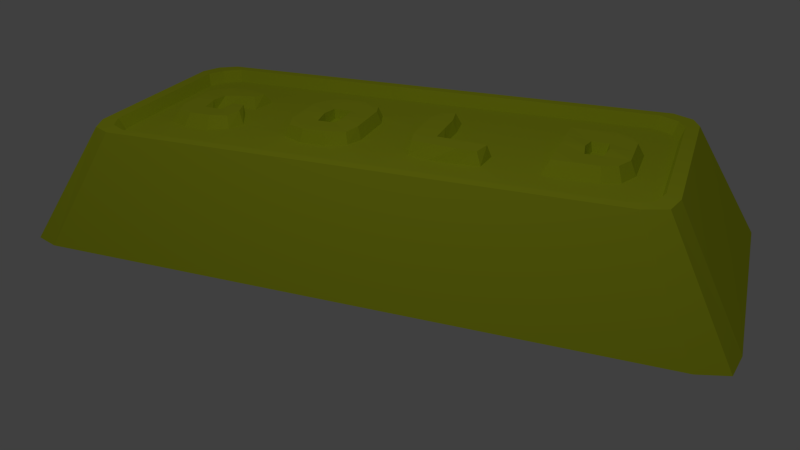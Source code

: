 # Source: GoldIngot.blend  (saved by Blender 2.76.0; exported with 4.5.12 LTS)
import bpy
from mathutils import Matrix  # noqa: F401  (used for matrix-valued properties, if any)

bpy.ops.wm.read_factory_settings(use_empty=True)
scene = bpy.context.scene
scene.name = 'Scene'

# ---- collections
col_collection_1 = bpy.data.collections.new('Collection 1'); scene.collection.children.link(col_collection_1)

# ---- materials (node trees are filled in below, after node groups)
mat_material_001 = bpy.data.materials.new('Material.001')
mat_material_001.alpha_threshold = 0.0
mat_material_001.use_transparent_shadow = False
mat_material_001.roughness = 0.5
mat_iron = bpy.data.materials.new('Iron')
mat_iron.alpha_threshold = 0.0
mat_iron.use_transparent_shadow = False
mat_iron.diffuse_color = (0.2396, 0.2396, 0.2396, 1.0)
mat_iron.specular_color = (0.7039, 0.8854, 1.0)
mat_iron.roughness = 0.5
mat_iron.specular_intensity = 1.0
mat_copper = bpy.data.materials.new('Copper')
mat_copper.alpha_threshold = 0.0
mat_copper.use_transparent_shadow = False
mat_copper.diffuse_color = (0.8, 0.1655, 0.01383, 1.0)
mat_copper.roughness = 0.5
mat_copper.specular_intensity = 1.0
mat_gold = bpy.data.materials.new('Gold')
mat_gold.alpha_threshold = 0.0
mat_gold.use_transparent_shadow = False
mat_gold.diffuse_color = (0.7004, 0.8, 0.02779, 1.0)
mat_gold.specular_color = (1.0, 0.7219, 0.08361)
mat_gold.roughness = 0.5
mat_gold.specular_intensity = 1.0
mat_mytril = bpy.data.materials.new('Mytril')
mat_mytril.alpha_threshold = 0.0
mat_mytril.use_transparent_shadow = False
mat_mytril.diffuse_color = (0.0, 0.6383, 0.5508, 1.0)
mat_mytril.specular_color = (0.0, 1.0, 0.3471)
mat_mytril.roughness = 0.5
mat_mytril.specular_intensity = 1.0
mat_floatium = bpy.data.materials.new('Floatium')
mat_floatium.alpha_threshold = 0.0
mat_floatium.use_transparent_shadow = False
mat_floatium.diffuse_color = (0.8253, 0.9712, 1.0, 1.0)
mat_floatium.roughness = 0.5
mat_floatium.specular_intensity = 1.0
mat_sunkium = bpy.data.materials.new('Sunkium')
mat_sunkium.alpha_threshold = 0.0
mat_sunkium.use_transparent_shadow = False
mat_sunkium.diffuse_color = (0.01689, 0.0, 0.02365, 1.0)
mat_sunkium.specular_color = (0.0, 0.0, 0.0)
mat_sunkium.roughness = 0.5
mat_sunkium.specular_intensity = 1.0

# ---- material node trees

# ---- world
world_world = bpy.data.worlds.new('World'); scene.world = world_world
world_world.color = (0.05088, 0.05088, 0.05088)
world_world.use_sun_shadow = False
world_world.sun_shadow_jitter_overblur = 0.0
world_world.cycles.sampling_method = 'MANUAL'
world_world.cycles.sample_map_resolution = 256

# ---- cameras
cam_camera = bpy.data.cameras.new('Camera')
cam_camera.clip_end = 100.0
cam_camera.lens = 35.0
cam_camera.sensor_width = 32.0
cam_camera.sensor_height = 18.0
cam_camera.ortho_scale = 7.314
cam_camera.dof.focus_distance = 0.0
cam_camera.dof.aperture_fstop = 128.0

# ---- lights
light_lamp = bpy.data.lights.new('Lamp', 'POINT')
light_lamp.transmission_factor = 0.0
light_lamp.cutoff_distance = 30.0
light_lamp.energy = 100.0
light_lamp.shadow_buffer_clip_start = 1.001
light_lamp.shadow_soft_size = 0.1
light_lamp.shadow_maximum_resolution = 0.006
light_lamp.use_absolute_resolution = True
light_lamp.cycles.use_multiple_importance_sampling = False

# ---- meshes
me_cube = bpy.data.meshes.new('Cube')
me_cube.from_pydata([(1.229, 2.773, -0.4656), (1.22, -2.753, -0.4657), (-1.198, -2.743, -0.4855), (-1.187, 2.759, -0.4854), (0.9282, 2.246, 0.4833), (0.9186, -2.226, 0.4832), (-0.9122, -2.216, 0.4682), (-0.9019, 2.233, 0.4682), (0.8395, 2.142, 0.4825), (0.8299, -2.122, 0.4825), (-0.8235, -2.112, 0.4689), (-0.8132, 2.128, 0.469), (0.7912, 2.11, 0.3799), (0.7816, -2.09, 0.3798), (-0.7735, -2.08, 0.3671), (-0.7632, 2.097, 0.3672), (1.298, 2.54, -0.465), (1.298, 2.257, -0.465), (1.298, 1.975, -0.465), (1.298, 1.693, -0.465), (1.298, 1.411, -0.465), (1.298, 1.129, -0.465), (1.298, 0.8465, -0.465), (1.298, 0.5643, -0.465), (1.298, 0.2822, -0.465), (1.298, -1.192e-07, -0.465), (1.298, -0.2822, -0.465), (1.298, -0.5643, -0.465), (1.298, -0.8465, -0.465), (1.298, -1.129, -0.465), (1.298, -1.411, -0.465), (1.298, -1.693, -0.465), (1.298, -1.975, -0.465), (1.298, -2.257, -0.465), (1.298, -2.54, -0.465), (-1.288, -2.54, -0.4863), (-1.288, -2.257, -0.4863), (-1.288, -1.975, -0.4863), (-1.288, -1.693, -0.4863), (-1.288, -1.411, -0.4863), (-1.288, -1.129, -0.4863), (-1.288, -0.8465, -0.4863), (-1.288, -0.5643, -0.4863), (-1.288, -0.2822, -0.4863), (-1.288, 9.537e-07, -0.4863), (-1.288, 0.2822, -0.4863), (-1.288, 0.5643, -0.4863), (-1.288, 0.8465, -0.4863), (-1.288, 1.129, -0.4863), (-1.288, 1.411, -0.4863), (-1.288, 1.693, -0.4863), (-1.288, 1.975, -0.4863), (-1.288, 2.257, -0.4863), (-1.288, 2.54, -0.4863), (0.9971, 2.065, 0.4838), (0.9971, 1.836, 0.4838), (0.9971, 1.606, 0.4838), (0.9971, 1.377, 0.4838), (0.9971, 1.147, 0.4838), (0.9971, 0.918, 0.4838), (0.9971, 0.6885, 0.4838), (0.9971, 0.459, 0.4838), (0.9971, 0.2295, 0.4838), (0.9971, -1.371e-06, 0.4838), (0.9971, -0.2295, 0.4838), (0.9971, -0.459, 0.4838), (0.9971, -0.6885, 0.4838), (0.9971, -0.918, 0.4838), (0.9971, -1.147, 0.4838), (0.9971, -1.377, 0.4838), (0.9971, -1.606, 0.4838), (0.9971, -1.836, 0.4838), (0.9971, -2.065, 0.4838), (-1.003, -2.065, 0.4674), (-1.003, -1.836, 0.4674), (-1.003, -1.606, 0.4674), (-1.003, -1.377, 0.4674), (-1.003, -1.147, 0.4674), (-1.003, -0.918, 0.4674), (-1.003, -0.6885, 0.4674), (-1.003, -0.459, 0.4674), (-1.003, -0.2295, 0.4674), (-1.003, 2.682e-07, 0.4674), (-1.003, 0.2295, 0.4674), (-1.003, 0.459, 0.4674), (-1.003, 0.6885, 0.4674), (-1.003, 0.918, 0.4674), (-1.003, 1.147, 0.4674), (-1.003, 1.377, 0.4674), (-1.003, 1.606, 0.4674), (-1.003, 1.836, 0.4674), (-1.003, 2.065, 0.4674), (0.9084, 1.972, 0.4831), (0.9084, 1.753, 0.4831), (0.9084, 1.534, 0.4831), (0.9084, 1.314, 0.4831), (0.9084, 1.095, 0.4831), (0.9084, 0.8763, 0.4831), (0.9084, 0.6572, 0.4831), (0.9084, 0.4382, 0.4831), (0.9084, 0.2191, 0.4831), (0.9084, -1.192e-06, 0.4831), (0.9084, -0.2191, 0.4831), (0.9084, -0.4382, 0.4831), (0.9084, -0.6572, 0.4831), (0.9084, -0.8763, 0.4831), (0.9084, -1.095, 0.4831), (0.9084, -1.314, 0.4831), (0.9084, -1.534, 0.4831), (0.9084, -1.753, 0.4831), (0.9084, -1.972, 0.4831), (-0.9142, -1.972, 0.4681), (-0.9142, -1.753, 0.4681), (-0.9142, -1.534, 0.4681), (-0.9142, -1.314, 0.4681), (-0.9142, -1.095, 0.4681), (-0.9142, -0.8763, 0.4681), (-0.9142, -0.6572, 0.4681), (-0.9142, -0.4382, 0.4681), (-0.9142, -0.2191, 0.4681), (-0.9142, 4.47e-07, 0.4681), (-0.9142, 0.2191, 0.4681), (-0.9142, 0.4382, 0.4681), (-0.9142, 0.6572, 0.4681), (-0.9142, 0.8763, 0.4681), (-0.9142, 1.095, 0.4681), (-0.9142, 1.314, 0.4681), (-0.9142, 1.534, 0.4681), (-0.9142, 1.753, 0.4681), (-0.9142, 1.972, 0.4681), (0.86, 1.943, 0.3805), (0.86, 1.727, 0.3805), (0.86, 1.511, 0.3805), (0.86, 1.295, 0.3805), (0.86, 1.079, 0.3805), (0.86, 0.8636, 0.3805), (0.86, 0.6477, 0.3805), (0.86, 0.4318, 0.3805), (0.86, 0.2159, 0.3805), (0.86, -9.984e-07, 0.3805), (0.86, -0.2159, 0.3805), (0.86, -0.4318, 0.3805), (0.86, -0.6477, 0.3805), (0.86, -0.8636, 0.3805), (0.86, -1.079, 0.3805), (0.86, -1.295, 0.3805), (0.86, -1.511, 0.3805), (0.86, -1.727, 0.3805), (0.86, -1.943, 0.3805), (-0.8641, -1.943, 0.3663), (-0.8641, -1.727, 0.3663), (-0.8641, -1.511, 0.3663), (-0.8641, -1.295, 0.3663), (-0.8641, -1.079, 0.3663), (-0.8641, -0.8636, 0.3663), (-0.8641, -0.6477, 0.3663), (-0.8641, -0.4318, 0.3663), (-0.8641, -0.2159, 0.3663), (-0.8641, 4.172e-07, 0.3663), (-0.8641, 0.2159, 0.3663), (-0.8641, 0.4318, 0.3663), (-0.8641, 0.6477, 0.3663), (-0.8641, 0.8636, 0.3663), (-0.8641, 1.079, 0.3663), (-0.8641, 1.295, 0.3663), (-0.8641, 1.511, 0.3663), (-0.8641, 1.727, 0.3663), (-0.8641, 1.943, 0.3663), (0.9748, 2.822, -0.4677), (0.6515, 2.822, -0.4704), (0.3282, 2.822, -0.473), (0.004917, 2.822, -0.4757), (-0.3184, 2.822, -0.4783), (-0.6417, 2.822, -0.481), (-0.965, 2.822, -0.4836), (0.9748, -2.822, -0.4677), (0.6515, -2.822, -0.4704), (0.3282, -2.822, -0.473), (0.004917, -2.822, -0.4757), (-0.3184, -2.822, -0.4783), (-0.6417, -2.822, -0.481), (-0.965, -2.822, -0.4836), (0.7471, 2.295, 0.4818), (0.4971, 2.295, 0.4797), (0.2471, 2.295, 0.4777), (-0.002888, 2.295, 0.4756), (-0.2529, 2.295, 0.4736), (-0.5029, 2.295, 0.4715), (-0.7529, 2.295, 0.4695), (0.7471, -2.295, 0.4818), (0.4971, -2.295, 0.4797), (0.2471, -2.295, 0.4777), (-0.002889, -2.295, 0.4756), (-0.2529, -2.295, 0.4736), (-0.5029, -2.295, 0.4715), (-0.7529, -2.295, 0.4695), (0.6806, 2.191, 0.4812), (0.4527, 2.191, 0.4794), (0.2249, 2.191, 0.4775), (-0.002888, 2.191, 0.4756), (-0.2307, 2.191, 0.4738), (-0.4585, 2.191, 0.4719), (-0.6863, 2.191, 0.47), (0.6806, -2.191, 0.4812), (0.4527, -2.191, 0.4794), (0.2249, -2.191, 0.4775), (-0.002889, -2.191, 0.4756), (-0.2307, -2.191, 0.4738), (-0.4585, -2.191, 0.4719), (-0.6863, -2.191, 0.47), (0.6445, 2.159, 0.3787), (0.429, 2.159, 0.3769), (0.2135, 2.159, 0.3752), (-0.00205, 2.159, 0.3734), (-0.2176, 2.159, 0.3716), (-0.4331, 2.159, 0.3699), (-0.6486, 2.159, 0.3681), (0.6445, -2.159, 0.3787), (0.429, -2.159, 0.3769), (0.2135, -2.159, 0.3752), (-0.00205, -2.159, 0.3734), (-0.2176, -2.159, 0.3716), (-0.4331, -2.159, 0.3699), (-0.6486, -2.159, 0.3681), (-0.6486, 1.943, 0.3681), (-0.3469, 1.872, 0.3706), (-0.2176, 1.943, 0.3716), (-0.00205, 1.943, 0.3734), (0.2135, 1.943, 0.3752), (0.3748, 1.865, 0.3765), (0.6445, 1.943, 0.3787), (-0.6486, 1.727, 0.3681), (-0.4331, 1.727, 0.3699), (-0.107, 1.671, 0.3959), (-0.001981, 1.688, 0.3882), (0.1029, 1.671, 0.3976), (0.429, 1.727, 0.3769), (0.6445, 1.727, 0.3787), (-0.6486, 1.511, 0.3681), (-0.4331, 1.511, 0.3699), (-0.107, 1.566, 0.3959), (-0.001981, 1.549, 0.3882), (0.1029, 1.566, 0.3976), (0.429, 1.511, 0.3769), (0.6445, 1.511, 0.3787), (-0.6486, 1.295, 0.3681), (-0.4331, 1.295, 0.3699), (-0.2176, 1.295, 0.3716), (-0.00205, 1.295, 0.3734), (0.2135, 1.295, 0.3752), (0.429, 1.295, 0.3769), (0.6445, 1.295, 0.3787), (-0.6486, 1.079, 0.3681), (-0.4331, 1.079, 0.3699), (-0.2176, 1.079, 0.3716), (-0.00205, 1.079, 0.3734), (0.2135, 1.079, 0.3752), (0.429, 1.079, 0.3769), (0.6445, 1.079, 0.3787), (-0.6486, 0.8636, 0.3681), (-0.4331, 0.8636, 0.3699), (-0.2176, 0.8636, 0.3716), (-0.00205, 0.8636, 0.3734), (0.2036, 0.8636, 0.3751), (0.4307, 0.8445, 0.3822), (0.6445, 0.8636, 0.3787), (-0.6486, 0.6477, 0.3681), (-0.4331, 0.6477, 0.3699), (-0.2176, 0.6477, 0.3716), (-0.00205, 0.6477, 0.3734), (0.151, 0.6477, 0.3747), (0.4322, 0.6477, 0.377), (0.6445, 0.6477, 0.3787), (-0.6486, 0.4318, 0.3681), (-0.4323, 0.4217, 0.3699), (-0.2176, 0.449, 0.3716), (-0.00205, 0.4425, 0.3734), (0.1823, 0.468, 0.3749), (0.429, 0.4318, 0.3769), (0.6445, 0.4318, 0.3787), (-0.6486, 0.2159, 0.3681), (-0.4086, 0.2358, 0.3753), (-0.2176, 0.2159, 0.3716), (-0.00205, 0.2159, 0.3734), (0.2135, 0.2159, 0.3752), (0.3852, 0.2572, 0.3818), (0.6445, 0.2159, 0.3787), (-0.6486, 2.403e-07, 0.3681), (-0.4331, 6.333e-08, 0.3699), (-0.2176, -1.136e-07, 0.3716), (-0.00205, -2.906e-07, 0.3734), (0.2135, -4.675e-07, 0.3752), (0.429, -6.445e-07, 0.3769), (0.6445, -8.214e-07, 0.3787), (-0.6486, -0.2159, 0.3681), (-0.367, -0.2656, 0.3788), (-0.2176, -0.2159, 0.3716), (-0.00205, -0.2159, 0.3734), (0.2135, -0.2159, 0.3752), (0.3628, -0.2656, 0.3848), (0.6445, -0.2159, 0.3787), (-0.6486, -0.4318, 0.3681), (-0.4331, -0.4318, 0.3699), (-0.1419, -0.4697, 0.3889), (-0.00212, -0.4537, 0.3819), (0.1376, -0.4697, 0.3912), (0.429, -0.4318, 0.3769), (0.6445, -0.4318, 0.3787), (-0.6486, -0.6477, 0.3681), (-0.4331, -0.6477, 0.3699), (-0.1419, -0.6097, 0.3889), (-0.00212, -0.6258, 0.3819), (0.1376, -0.6097, 0.3912), (0.429, -0.6477, 0.3769), (0.6445, -0.6477, 0.3787), (-0.6486, -0.8636, 0.3681), (-0.367, -0.8139, 0.3788), (-0.2176, -0.8636, 0.3716), (-0.00205, -0.8636, 0.3734), (0.2135, -0.8636, 0.3752), (0.3628, -0.8139, 0.3848), (0.6445, -0.8636, 0.3787), (-0.6486, -1.079, 0.3681), (-0.4331, -1.079, 0.3699), (-0.2176, -1.079, 0.3716), (-0.00205, -1.079, 0.3734), (0.2135, -1.079, 0.3752), (0.429, -1.079, 0.3769), (0.6445, -1.079, 0.3787), (-0.6486, -1.295, 0.3681), (-0.3711, -1.342, 0.3783), (-0.1315, -1.372, 0.3849), (-0.02071, -1.412, 0.3858), (0.2135, -1.295, 0.3752), (0.3669, -1.342, 0.3843), (0.6445, -1.295, 0.3787), (-0.6486, -1.511, 0.3681), (-0.4331, -1.511, 0.3699), (-0.1396, -1.521, 0.3854), (-0.01585, -1.527, 0.3864), (0.1229, -1.548, 0.3971), (0.429, -1.511, 0.3769), (0.6445, -1.511, 0.3787), (-0.6486, -1.727, 0.3681), (-0.4331, -1.727, 0.3699), (-0.1059, -1.65, 0.3952), (-0.003716, -1.694, 0.3866), (0.1088, -1.663, 0.3969), (0.429, -1.727, 0.3769), (0.6445, -1.727, 0.3787), (-0.6486, -1.943, 0.3681), (-0.3711, -1.896, 0.3783), (-0.2176, -1.943, 0.3716), (-0.00205, -1.943, 0.3734), (0.2135, -1.943, 0.3752), (0.3669, -1.896, 0.3843), (0.6445, -1.943, 0.3787), (0.9748, 2.54, -0.4677), (0.6515, 2.54, -0.4704), (0.3282, 2.54, -0.473), (0.004917, 2.54, -0.4757), (-0.3184, 2.54, -0.4783), (-0.6417, 2.54, -0.481), (-0.965, 2.54, -0.4836), (0.9748, 2.257, -0.4677), (0.6515, 2.257, -0.4704), (0.3282, 2.257, -0.473), (0.004917, 2.257, -0.4757), (-0.3184, 2.257, -0.4783), (-0.6417, 2.257, -0.481), (-0.965, 2.257, -0.4836), (0.9748, 1.975, -0.4677), (0.6515, 1.975, -0.4704), (0.3282, 1.975, -0.473), (0.004917, 1.975, -0.4757), (-0.3184, 1.975, -0.4783), (-0.6417, 1.975, -0.481), (-0.965, 1.975, -0.4836), (0.9748, 1.693, -0.4677), (0.6515, 1.693, -0.4704), (0.3282, 1.693, -0.473), (0.004917, 1.693, -0.4757), (-0.3184, 1.693, -0.4783), (-0.6417, 1.693, -0.481), (-0.965, 1.693, -0.4836), (0.9748, 1.411, -0.4677), (0.6515, 1.411, -0.4704), (0.3282, 1.411, -0.473), (0.004917, 1.411, -0.4757), (-0.3184, 1.411, -0.4783), (-0.6417, 1.411, -0.481), (-0.965, 1.411, -0.4836), (0.9748, 1.129, -0.4677), (0.6515, 1.129, -0.4704), (0.3282, 1.129, -0.473), (0.004917, 1.129, -0.4757), (-0.3184, 1.129, -0.4783), (-0.6417, 1.129, -0.481), (-0.965, 1.129, -0.4836), (0.9748, 0.8465, -0.4677), (0.6515, 0.8465, -0.4704), (0.3282, 0.8465, -0.473), (0.004917, 0.8465, -0.4757), (-0.3184, 0.8465, -0.4783), (-0.6417, 0.8465, -0.481), (-0.965, 0.8465, -0.4836), (0.9748, 0.5643, -0.4677), (0.6515, 0.5643, -0.4704), (0.3282, 0.5643, -0.473), (0.004917, 0.5643, -0.4757), (-0.3184, 0.5643, -0.4783), (-0.6417, 0.5643, -0.481), (-0.965, 0.5643, -0.4836), (0.9748, 0.2822, -0.4677), (0.6515, 0.2822, -0.4704), (0.3282, 0.2822, -0.473), (0.004917, 0.2822, -0.4757), (-0.3184, 0.2822, -0.4783), (-0.6417, 0.2822, -0.481), (-0.965, 0.2822, -0.4836), (0.9748, 1.49e-08, -0.4677), (0.6515, 1.49e-07, -0.4704), (0.3282, 2.831e-07, -0.473), (0.004917, 4.172e-07, -0.4757), (-0.3184, 5.513e-07, -0.4783), (-0.6417, 6.855e-07, -0.481), (-0.965, 8.196e-07, -0.4836), (0.9748, -0.2822, -0.4677), (0.6515, -0.2822, -0.4704), (0.3282, -0.2822, -0.473), (0.004917, -0.2822, -0.4757), (-0.3184, -0.2822, -0.4783), (-0.6417, -0.2822, -0.481), (-0.965, -0.2822, -0.4836), (0.9748, -0.5643, -0.4677), (0.6515, -0.5643, -0.4704), (0.3282, -0.5643, -0.473), (0.004917, -0.5643, -0.4757), (-0.3184, -0.5643, -0.4783), (-0.6417, -0.5643, -0.481), (-0.965, -0.5643, -0.4836), (0.9748, -0.8465, -0.4677), (0.6515, -0.8465, -0.4704), (0.3282, -0.8465, -0.473), (0.004917, -0.8465, -0.4757), (-0.3184, -0.8465, -0.4783), (-0.6417, -0.8465, -0.481), (-0.965, -0.8465, -0.4836), (0.9748, -1.129, -0.4677), (0.6515, -1.129, -0.4704), (0.3282, -1.129, -0.473), (0.004917, -1.129, -0.4757), (-0.3184, -1.129, -0.4783), (-0.6417, -1.129, -0.481), (-0.965, -1.129, -0.4836), (0.9748, -1.411, -0.4677), (0.6515, -1.411, -0.4704), (0.3282, -1.411, -0.473), (0.004917, -1.411, -0.4757), (-0.3184, -1.411, -0.4783), (-0.6417, -1.411, -0.481), (-0.965, -1.411, -0.4836), (0.9748, -1.693, -0.4677), (0.6515, -1.693, -0.4704), (0.3282, -1.693, -0.473), (0.004917, -1.693, -0.4757), (-0.3184, -1.693, -0.4783), (-0.6417, -1.693, -0.481), (-0.965, -1.693, -0.4836), (0.9748, -1.975, -0.4677), (0.6515, -1.975, -0.4704), (0.3282, -1.975, -0.473), (0.004917, -1.975, -0.4757), (-0.3184, -1.975, -0.4783), (-0.6417, -1.975, -0.481), (-0.965, -1.975, -0.4836), (0.9748, -2.257, -0.4677), (0.6515, -2.257, -0.4704), (0.3282, -2.257, -0.473), (0.004917, -2.257, -0.4757), (-0.3184, -2.257, -0.4783), (-0.6417, -2.257, -0.481), (-0.965, -2.257, -0.4836), (0.9748, -2.54, -0.4677), (0.6515, -2.54, -0.4704), (0.3282, -2.54, -0.473), (0.004917, -2.54, -0.4757), (-0.3184, -2.54, -0.4783), (-0.6417, -2.54, -0.481), (-0.965, -2.54, -0.4836), (-0.2943, 1.832, 0.4768), (-0.185, 1.892, 0.4777), (-0.002727, 1.892, 0.4792), (0.1795, 1.892, 0.4807), (0.3159, 1.826, 0.4818), (-0.3672, 1.71, 0.4762), (-0.1409, 1.688, 0.4669), (-0.002727, 1.71, 0.4792), (0.1356, 1.688, 0.4692), (0.3617, 1.71, 0.4822), (-0.3672, 1.527, 0.4762), (-0.1409, 1.549, 0.4669), (-0.002728, 1.527, 0.4792), (0.1356, 1.549, 0.4692), (0.3617, 1.527, 0.4822), (-0.3672, 1.345, 0.4762), (-0.185, 1.345, 0.4777), (-0.002728, 1.345, 0.4792), (0.1795, 1.345, 0.4807), (0.3617, 1.345, 0.4822), (0.2491, 0.8378, 0.4851), (0.3902, 0.8012, 0.4816), (0.2235, 0.6465, 0.4849), (0.3956, 0.6465, 0.4863), (-0.3718, 0.3876, 0.48), (-0.195, 0.4207, 0.4814), (-0.002725, 0.4207, 0.483), (0.2031, 0.4231, 0.4846), (0.3735, 0.4453, 0.486), (-0.345, 0.2677, 0.4755), (-0.195, 0.2281, 0.4814), (-0.002725, 0.2281, 0.483), (0.1895, 0.2281, 0.4846), (0.3428, 0.2649, 0.4812), (-0.3337, -0.2912, 0.4703), (-0.1983, -0.2461, 0.479), (-0.00293, -0.2461, 0.4806), (0.1925, -0.2461, 0.4822), (0.328, -0.2912, 0.4757), (-0.3937, -0.4419, 0.4774), (-0.1619, -0.4601, 0.4701), (-0.00293, -0.4419, 0.4806), (0.1561, -0.4601, 0.4727), (0.3879, -0.4419, 0.4838), (-0.3937, -0.6376, 0.4774), (-0.1619, -0.6194, 0.4701), (-0.00293, -0.6376, 0.4806), (0.1561, -0.6194, 0.4727), (0.3879, -0.6376, 0.4838), (-0.3337, -0.7883, 0.4703), (-0.1983, -0.8333, 0.479), (-0.00293, -0.8333, 0.4806), (0.1925, -0.8333, 0.4822), (0.328, -0.7883, 0.4757), (-0.3133, -1.384, 0.4687), (-0.2046, -1.416, 0.4762), (0.02596, -1.393, 0.4781), (0.1767, -1.345, 0.4793), (0.3055, -1.384, 0.4738), (-0.3653, -1.526, 0.4749), (-0.1847, -1.526, 0.4764), (0.02196, -1.503, 0.4781), (0.1626, -1.521, 0.4683), (0.3574, -1.526, 0.4808), (-0.3653, -1.707, 0.4749), (-0.1714, -1.693, 0.4656), (-0.003962, -1.707, 0.4779), (0.1483, -1.693, 0.4682), (0.3574, -1.707, 0.4808), (-0.3133, -1.849, 0.4687), (-0.1847, -1.888, 0.4764), (-0.003962, -1.888, 0.4779), (0.1767, -1.888, 0.4793), (0.3055, -1.849, 0.4738)], [], [(489, 181, 2, 35), (189, 5, 9, 203), (34, 72, 5, 1), (181, 195, 6, 2), (53, 91, 7, 3), (188, 174, 3, 7), (203, 9, 13, 217), (54, 4, 8, 92), (73, 6, 10, 111), (188, 7, 11, 202), (350, 149, 14, 223), (92, 8, 12, 130), (111, 10, 14, 149), (202, 11, 15, 216), (11, 129, 167, 15), (129, 128, 166, 167), (128, 127, 165, 166), (127, 126, 164, 165), (126, 125, 163, 164), (125, 124, 162, 163), (124, 123, 161, 162), (123, 122, 160, 161), (122, 121, 159, 160), (121, 120, 158, 159), (120, 119, 157, 158), (119, 118, 156, 157), (118, 117, 155, 156), (117, 116, 154, 155), (116, 115, 153, 154), (115, 114, 152, 153), (114, 113, 151, 152), (113, 112, 150, 151), (112, 111, 149, 150), (9, 110, 148, 13), (110, 109, 147, 148), (109, 108, 146, 147), (108, 107, 145, 146), (107, 106, 144, 145), (106, 105, 143, 144), (105, 104, 142, 143), (104, 103, 141, 142), (103, 102, 140, 141), (102, 101, 139, 140), (101, 100, 138, 139), (100, 99, 137, 138), (99, 98, 136, 137), (98, 97, 135, 136), (97, 96, 134, 135), (96, 95, 133, 134), (95, 94, 132, 133), (94, 93, 131, 132), (93, 92, 130, 131), (216, 15, 167, 224), (224, 167, 166, 231), (231, 166, 165, 238), (238, 165, 164, 245), (245, 164, 163, 252), (252, 163, 162, 259), (259, 162, 161, 266), (266, 161, 160, 273), (273, 160, 159, 280), (280, 159, 158, 287), (287, 158, 157, 294), (294, 157, 156, 301), (301, 156, 155, 308), (308, 155, 154, 315), (315, 154, 153, 322), (322, 153, 152, 329), (329, 152, 151, 336), (336, 151, 150, 343), (343, 150, 149, 350), (7, 91, 129, 11), (91, 90, 128, 129), (90, 89, 127, 128), (89, 88, 126, 127), (88, 87, 125, 126), (87, 86, 124, 125), (86, 85, 123, 124), (85, 84, 122, 123), (84, 83, 121, 122), (83, 82, 120, 121), (82, 81, 119, 120), (81, 80, 118, 119), (80, 79, 117, 118), (79, 78, 116, 117), (78, 77, 115, 116), (77, 76, 114, 115), (76, 75, 113, 114), (75, 74, 112, 113), (74, 73, 111, 112), (5, 72, 110, 9), (72, 71, 109, 110), (71, 70, 108, 109), (70, 69, 107, 108), (69, 68, 106, 107), (68, 67, 105, 106), (67, 66, 104, 105), (66, 65, 103, 104), (65, 64, 102, 103), (64, 63, 101, 102), (63, 62, 100, 101), (62, 61, 99, 100), (61, 60, 98, 99), (60, 59, 97, 98), (59, 58, 96, 97), (58, 57, 95, 96), (57, 56, 94, 95), (56, 55, 93, 94), (55, 54, 92, 93), (2, 6, 73, 35), (35, 73, 74, 36), (36, 74, 75, 37), (37, 75, 76, 38), (38, 76, 77, 39), (39, 77, 78, 40), (40, 78, 79, 41), (41, 79, 80, 42), (42, 80, 81, 43), (43, 81, 82, 44), (44, 82, 83, 45), (45, 83, 84, 46), (46, 84, 85, 47), (47, 85, 86, 48), (48, 86, 87, 49), (49, 87, 88, 50), (50, 88, 89, 51), (51, 89, 90, 52), (52, 90, 91, 53), (0, 4, 54, 16), (16, 54, 55, 17), (17, 55, 56, 18), (18, 56, 57, 19), (19, 57, 58, 20), (20, 58, 59, 21), (21, 59, 60, 22), (22, 60, 61, 23), (23, 61, 62, 24), (24, 62, 63, 25), (25, 63, 64, 26), (26, 64, 65, 27), (27, 65, 66, 28), (28, 66, 67, 29), (29, 67, 68, 30), (30, 68, 69, 31), (31, 69, 70, 32), (32, 70, 71, 33), (33, 71, 72, 34), (174, 363, 53, 3), (363, 370, 52, 53), (370, 377, 51, 52), (377, 384, 50, 51), (384, 391, 49, 50), (391, 398, 48, 49), (398, 405, 47, 48), (405, 412, 46, 47), (412, 419, 45, 46), (419, 426, 44, 45), (426, 433, 43, 44), (433, 440, 42, 43), (440, 447, 41, 42), (447, 454, 40, 41), (454, 461, 39, 40), (461, 468, 38, 39), (468, 475, 37, 38), (475, 482, 36, 37), (482, 489, 35, 36), (33, 34, 483, 476), (476, 483, 484, 477), (477, 484, 485, 478), (478, 485, 486, 479), (479, 486, 487, 480), (480, 487, 488, 481), (481, 488, 489, 482), (32, 33, 476, 469), (469, 476, 477, 470), (470, 477, 478, 471), (471, 478, 479, 472), (472, 479, 480, 473), (473, 480, 481, 474), (474, 481, 482, 475), (31, 32, 469, 462), (462, 469, 470, 463), (463, 470, 471, 464), (464, 471, 472, 465), (465, 472, 473, 466), (466, 473, 474, 467), (467, 474, 475, 468), (30, 31, 462, 455), (455, 462, 463, 456), (456, 463, 464, 457), (457, 464, 465, 458), (458, 465, 466, 459), (459, 466, 467, 460), (460, 467, 468, 461), (29, 30, 455, 448), (448, 455, 456, 449), (449, 456, 457, 450), (450, 457, 458, 451), (451, 458, 459, 452), (452, 459, 460, 453), (453, 460, 461, 454), (28, 29, 448, 441), (441, 448, 449, 442), (442, 449, 450, 443), (443, 450, 451, 444), (444, 451, 452, 445), (445, 452, 453, 446), (446, 453, 454, 447), (27, 28, 441, 434), (434, 441, 442, 435), (435, 442, 443, 436), (436, 443, 444, 437), (437, 444, 445, 438), (438, 445, 446, 439), (439, 446, 447, 440), (26, 27, 434, 427), (427, 434, 435, 428), (428, 435, 436, 429), (429, 436, 437, 430), (430, 437, 438, 431), (431, 438, 439, 432), (432, 439, 440, 433), (25, 26, 427, 420), (420, 427, 428, 421), (421, 428, 429, 422), (422, 429, 430, 423), (423, 430, 431, 424), (424, 431, 432, 425), (425, 432, 433, 426), (24, 25, 420, 413), (413, 420, 421, 414), (414, 421, 422, 415), (415, 422, 423, 416), (416, 423, 424, 417), (417, 424, 425, 418), (418, 425, 426, 419), (23, 24, 413, 406), (406, 413, 414, 407), (407, 414, 415, 408), (408, 415, 416, 409), (409, 416, 417, 410), (410, 417, 418, 411), (411, 418, 419, 412), (22, 23, 406, 399), (399, 406, 407, 400), (400, 407, 408, 401), (401, 408, 409, 402), (402, 409, 410, 403), (403, 410, 411, 404), (404, 411, 412, 405), (21, 22, 399, 392), (392, 399, 400, 393), (393, 400, 401, 394), (394, 401, 402, 395), (395, 402, 403, 396), (396, 403, 404, 397), (397, 404, 405, 398), (20, 21, 392, 385), (385, 392, 393, 386), (386, 393, 394, 387), (387, 394, 395, 388), (388, 395, 396, 389), (389, 396, 397, 390), (390, 397, 398, 391), (19, 20, 385, 378), (378, 385, 386, 379), (379, 386, 387, 380), (380, 387, 388, 381), (381, 388, 389, 382), (382, 389, 390, 383), (383, 390, 391, 384), (18, 19, 378, 371), (371, 378, 379, 372), (372, 379, 380, 373), (373, 380, 381, 374), (374, 381, 382, 375), (375, 382, 383, 376), (376, 383, 384, 377), (17, 18, 371, 364), (364, 371, 372, 365), (365, 372, 373, 366), (366, 373, 374, 367), (367, 374, 375, 368), (368, 375, 376, 369), (369, 376, 377, 370), (16, 17, 364, 357), (357, 364, 365, 358), (358, 365, 366, 359), (359, 366, 367, 360), (360, 367, 368, 361), (361, 368, 369, 362), (362, 369, 370, 363), (0, 16, 357, 168), (168, 357, 358, 169), (169, 358, 359, 170), (170, 359, 360, 171), (171, 360, 361, 172), (172, 361, 362, 173), (173, 362, 363, 174), (147, 349, 356, 148), (349, 348, 355, 356), (275, 274, 514, 515), (285, 278, 518, 523), (352, 353, 561, 560), (247, 248, 507, 506), (344, 343, 350, 351), (146, 342, 349, 147), (342, 341, 348, 349), (338, 331, 545, 550), (340, 339, 346, 347), (339, 338, 345, 346), (305, 312, 537, 532), (337, 336, 343, 344), (145, 335, 342, 146), (335, 334, 341, 342), (351, 352, 560, 559), (332, 339, 551, 546), (332, 331, 338, 339), (246, 247, 506, 505), (330, 329, 336, 337), (144, 328, 335, 145), (328, 327, 334, 335), (327, 326, 333, 334), (326, 325, 332, 333), (325, 324, 331, 332), (324, 323, 330, 331), (323, 322, 329, 330), (143, 321, 328, 144), (321, 320, 327, 328), (320, 319, 326, 327), (319, 318, 325, 326), (318, 317, 324, 325), (317, 316, 323, 324), (316, 315, 322, 323), (142, 314, 321, 143), (314, 313, 320, 321), (313, 306, 533, 538), (299, 298, 527, 528), (298, 297, 526, 527), (236, 229, 494, 499), (309, 308, 315, 316), (141, 307, 314, 142), (307, 306, 313, 314), (341, 334, 548, 553), (305, 304, 311, 312), (304, 303, 310, 311), (297, 296, 525, 526), (302, 301, 308, 309), (140, 300, 307, 141), (300, 299, 306, 307), (309, 316, 539, 534), (296, 295, 524, 525), (347, 346, 556, 557), (232, 239, 500, 495), (295, 294, 301, 302), (139, 293, 300, 140), (293, 292, 299, 300), (292, 291, 298, 299), (291, 290, 297, 298), (290, 289, 296, 297), (289, 288, 295, 296), (288, 287, 294, 295), (138, 286, 293, 139), (286, 285, 292, 293), (285, 284, 291, 292), (284, 283, 290, 291), (283, 282, 289, 290), (282, 281, 288, 289), (281, 280, 287, 288), (137, 279, 286, 138), (279, 278, 285, 286), (242, 241, 502, 503), (337, 344, 554, 549), (319, 320, 543, 542), (346, 345, 555, 556), (274, 273, 280, 281), (136, 272, 279, 137), (272, 271, 278, 279), (240, 233, 496, 501), (270, 269, 276, 277), (269, 268, 275, 276), (268, 267, 274, 275), (267, 266, 273, 274), (135, 265, 272, 136), (265, 264, 271, 272), (241, 240, 501, 502), (263, 262, 269, 270), (262, 261, 268, 269), (261, 260, 267, 268), (260, 259, 266, 267), (134, 258, 265, 135), (258, 257, 264, 265), (257, 256, 263, 264), (256, 255, 262, 263), (255, 254, 261, 262), (254, 253, 260, 261), (253, 252, 259, 260), (133, 251, 258, 134), (251, 250, 257, 258), (250, 249, 256, 257), (249, 248, 255, 256), (248, 247, 254, 255), (247, 246, 253, 254), (246, 245, 252, 253), (132, 244, 251, 133), (244, 243, 250, 251), (345, 338, 550, 555), (318, 319, 542, 541), (320, 313, 538, 543), (317, 318, 541, 540), (239, 238, 245, 246), (131, 237, 244, 132), (237, 236, 243, 244), (235, 242, 503, 498), (235, 234, 241, 242), (234, 233, 240, 241), (340, 347, 557, 552), (232, 231, 238, 239), (130, 230, 237, 131), (230, 229, 236, 237), (316, 317, 540, 539), (243, 236, 499, 504), (348, 341, 553, 558), (264, 263, 510, 511), (225, 224, 231, 232), (12, 210, 230, 130), (210, 211, 229, 230), (211, 212, 228, 229), (212, 213, 227, 228), (213, 214, 226, 227), (214, 215, 225, 226), (215, 216, 224, 225), (8, 196, 210, 12), (196, 197, 211, 210), (197, 198, 212, 211), (198, 199, 213, 212), (199, 200, 214, 213), (200, 201, 215, 214), (201, 202, 216, 215), (148, 356, 217, 13), (356, 355, 218, 217), (355, 354, 219, 218), (354, 353, 220, 219), (353, 352, 221, 220), (352, 351, 222, 221), (351, 350, 223, 222), (4, 182, 196, 8), (182, 183, 197, 196), (183, 184, 198, 197), (184, 185, 199, 198), (185, 186, 200, 199), (186, 187, 201, 200), (187, 188, 202, 201), (10, 209, 223, 14), (209, 208, 222, 223), (208, 207, 221, 222), (207, 206, 220, 221), (206, 205, 219, 220), (205, 204, 218, 219), (204, 203, 217, 218), (4, 0, 168, 182), (182, 168, 169, 183), (183, 169, 170, 184), (184, 170, 171, 185), (185, 171, 172, 186), (186, 172, 173, 187), (187, 173, 174, 188), (1, 5, 189, 175), (175, 189, 190, 176), (176, 190, 191, 177), (177, 191, 192, 178), (178, 192, 193, 179), (179, 193, 194, 180), (180, 194, 195, 181), (6, 195, 209, 10), (195, 194, 208, 209), (194, 193, 207, 208), (193, 192, 206, 207), (192, 191, 205, 206), (191, 190, 204, 205), (190, 189, 203, 204), (34, 1, 175, 483), (483, 175, 176, 484), (484, 176, 177, 485), (485, 177, 178, 486), (486, 178, 179, 487), (487, 179, 180, 488), (488, 180, 181, 489), (558, 557, 562, 563), (557, 556, 561, 562), (556, 555, 560, 561), (555, 554, 559, 560), (553, 552, 557, 558), (550, 549, 554, 555), (548, 547, 552, 553), (547, 546, 551, 552), (545, 544, 549, 550), (538, 537, 542, 543), (537, 536, 541, 542), (536, 535, 540, 541), (535, 534, 539, 540), (533, 532, 537, 538), (530, 529, 534, 535), (528, 527, 532, 533), (527, 526, 531, 532), (526, 525, 530, 531), (525, 524, 529, 530), (518, 517, 522, 523), (517, 516, 521, 522), (516, 515, 520, 521), (515, 514, 519, 520), (513, 512, 517, 518), (511, 510, 512, 513), (504, 503, 508, 509), (503, 502, 507, 508), (502, 501, 506, 507), (501, 500, 505, 506), (499, 498, 503, 504), (496, 495, 500, 501), (494, 493, 498, 499), (493, 492, 497, 498), (492, 491, 496, 497), (491, 490, 495, 496), (330, 337, 549, 544), (248, 249, 508, 507), (225, 232, 495, 490), (353, 354, 562, 561), (310, 303, 530, 535), (276, 275, 515, 516), (249, 250, 509, 508), (354, 355, 563, 562), (302, 309, 534, 529), (277, 276, 516, 517), (303, 304, 531, 530), (226, 225, 490, 491), (331, 330, 544, 545), (274, 281, 519, 514), (304, 305, 532, 531), (227, 226, 491, 492), (306, 299, 528, 533), (228, 227, 492, 493), (333, 332, 546, 547), (229, 228, 493, 494), (334, 333, 547, 548), (278, 271, 513, 518), (281, 282, 520, 519), (270, 277, 517, 512), (282, 283, 521, 520), (355, 348, 558, 563), (250, 243, 504, 509), (295, 302, 529, 524), (283, 284, 522, 521), (311, 310, 535, 536), (284, 285, 523, 522), (312, 311, 536, 537), (233, 234, 497, 496), (344, 351, 559, 554), (234, 235, 498, 497), (239, 246, 505, 500), (339, 340, 552, 551), (271, 264, 511, 513), (263, 270, 512, 510)])
me_cube.polygons.foreach_set('material_index', [3, 3, 3, 3, 3, 3, 3, 3, 3, 3, 3, 3, 3, 3, 3, 3, 3, 3, 3, 3, 3, 3, 3, 3, 3, 3, 3, 3, 3, 3, 3, 3, 3, 3, 3, 3, 3, 3, 3, 3, 3, 3, 3, 3, 3, 3, 3, 3, 3, 3, 3, 3, 3, 3, 3, 3, 3, 3, 3, 3, 3, 3, 3, 3, 3, 3, 3, 3, 3, 3, 3, 3, 3, 3, 3, 3, 3, 3, 3, 3, 3, 3, 3, 3, 3, 3, 3, 3, 3, 3, 3, 3, 3, 3, 3, 3, 3, 3, 3, 3, 3, 3, 3, 3, 3, 3, 3, 3, 3, 3, 3, 3, 3, 3, 3, 3, 3, 3, 3, 3, 3, 3, 3, 3, 3, 3, 3, 3, 3, 3, 3, 3, 3, 3, 3, 3, 3, 3, 3, 3, 3, 3, 3, 3, 3, 3, 3, 3, 3, 3, 3, 3, 3, 3, 3, 3, 3, 3, 3, 3, 3, 3, 3, 3, 3, 3, 3, 3, 3, 3, 3, 3, 3, 3, 3, 3, 3, 3, 3, 3, 3, 3, 3, 3, 3, 3, 3, 3, 3, 3, 3, 3, 3, 3, 3, 3, 3, 3, 3, 3, 3, 3, 3, 3, 3, 3, 3, 3, 3, 3, 3, 3, 3, 3, 3, 3, 3, 3, 3, 3, 3, 3, 3, 3, 3, 3, 3, 3, 3, 3, 3, 3, 3, 3, 3, 3, 3, 3, 3, 3, 3, 3, 3, 3, 3, 3, 3, 3, 3, 3, 3, 3, 3, 3, 3, 3, 3, 3, 3, 3, 3, 3, 3, 3, 3, 3, 3, 3, 3, 3, 3, 3, 3, 3, 3, 3, 3, 3, 3, 3, 3, 3, 3, 3, 3, 3, 3, 3, 3, 3, 3, 3, 3, 3, 3, 3, 3, 3, 3, 3, 3, 3, 3, 3, 3, 3, 3, 3, 3, 3, 3, 3, 3, 3, 3, 3, 3, 3, 3, 3, 3, 3, 3, 3, 3, 3, 3, 3, 3, 3, 3, 3, 3, 3, 3, 3, 3, 3, 3, 3, 3, 3, 3, 3, 3, 3, 3, 3, 3, 3, 3, 3, 3, 3, 3, 3, 3, 3, 3, 3, 3, 3, 3, 3, 3, 3, 3, 3, 3, 3, 3, 3, 3, 3, 3, 3, 3, 3, 3, 3, 3, 3, 3, 3, 3, 3, 3, 3, 3, 3, 3, 3, 3, 3, 3, 3, 3, 3, 3, 3, 3, 3, 3, 3, 3, 3, 3, 3, 3, 3, 3, 3, 3, 3, 3, 3, 3, 3, 3, 3, 3, 3, 3, 3, 3, 3, 3, 3, 3, 3, 3, 3, 3, 3, 3, 3, 3, 3, 3, 3, 3, 3, 3, 3, 3, 3, 3, 3, 3, 3, 3, 3, 3, 3, 3, 3, 3, 3, 3, 3, 3, 3, 3, 3, 3, 3, 3, 3, 3, 3, 3, 3, 3, 3, 3, 3, 3, 3, 3, 3, 3, 3, 3, 3, 3, 3, 3, 3, 3, 3, 3, 3, 3, 3, 3, 3, 3, 3, 3, 3, 3, 3, 3, 3, 3, 3, 3, 3, 3, 3, 3, 3, 3, 3, 3, 3, 3, 3, 3, 3, 3, 3, 3, 3, 3, 3, 3, 3, 3, 3, 3, 3, 3, 3, 3, 3, 3, 3, 3, 3, 3, 3, 3, 3, 3, 3, 3, 3, 3, 3, 3, 3, 3, 3, 3, 3, 3, 3, 3, 3, 3, 3])
me_cube.materials.append(mat_material_001)
me_cube.materials.append(mat_iron)
me_cube.materials.append(mat_copper)
me_cube.materials.append(mat_gold)
me_cube.materials.append(mat_mytril)
me_cube.materials.append(mat_floatium)
me_cube.materials.append(mat_sunkium)
me_cube.use_remesh_preserve_volume = False
me_cube.use_remesh_preserve_attributes = False
me_cube.use_mirror_vertex_groups = False
me_cube.update()

# ---- objects
ob_cube = bpy.data.objects.new('Cube', me_cube)
ob_lamp = bpy.data.objects.new('Lamp', light_lamp)
ob_camera = bpy.data.objects.new('Camera', cam_camera)

# ---- transforms, parenting, visibility, modifiers, constraints
ob_cube.location = (0.0, 0.0, 0.0)
ob_cube.lock_rotations_4d = False
ob_cube.empty_display_type = 'ARROWS'
ob_cube.lineart.crease_threshold = 0.0
ob_lamp.location = (3.544, 0.4794, 5.904)
ob_lamp.rotation_euler = (0.6503, 0.05522, 1.866)
ob_lamp.lock_rotations_4d = False
ob_lamp.empty_display_type = 'ARROWS'
ob_lamp.color = (0.0, 0.0, 0.0, 0.0)
ob_lamp.lineart.crease_threshold = 0.0
ob_camera.location = (6.203, 2.502, 2.882)
ob_camera.rotation_euler = (1.109, 0.01082, 1.945)
ob_camera.lock_rotations_4d = False
ob_camera.empty_display_type = 'ARROWS'
ob_camera.color = (0.0, 0.0, 0.0, 0.0)
ob_camera.display_type = 'WIRE'
ob_camera.lineart.crease_threshold = 0.0

# ---- collection membership
col_collection_1.objects.link(ob_cube)
col_collection_1.objects.link(ob_lamp)
col_collection_1.objects.link(ob_camera)

# ---- scene / render settings (as saved in the file)
scene.camera = ob_camera
scene.frame_start = 1; scene.frame_end = 250; scene.frame_set(1)
scene.render.engine = 'BLENDER_EEVEE_NEXT'
scene.render.resolution_percentage = 50
scene.render.dither_intensity = 0.0
scene.render.film_transparent = True
scene.cycles.use_denoising = False
scene.cycles.samples = 10
scene.cycles.sampling_pattern = 'TABULATED_SOBOL'
scene.cycles.light_sampling_threshold = 0.0
scene.cycles.use_adaptive_sampling = False
scene.cycles.use_light_tree = False
scene.cycles.blur_glossy = 0.0
scene.cycles.pixel_filter_type = 'GAUSSIAN'
scene.cycles.sample_clamp_indirect = 0.0
scene.view_settings.view_transform = 'Standard'
bpy.context.view_layer.update()
